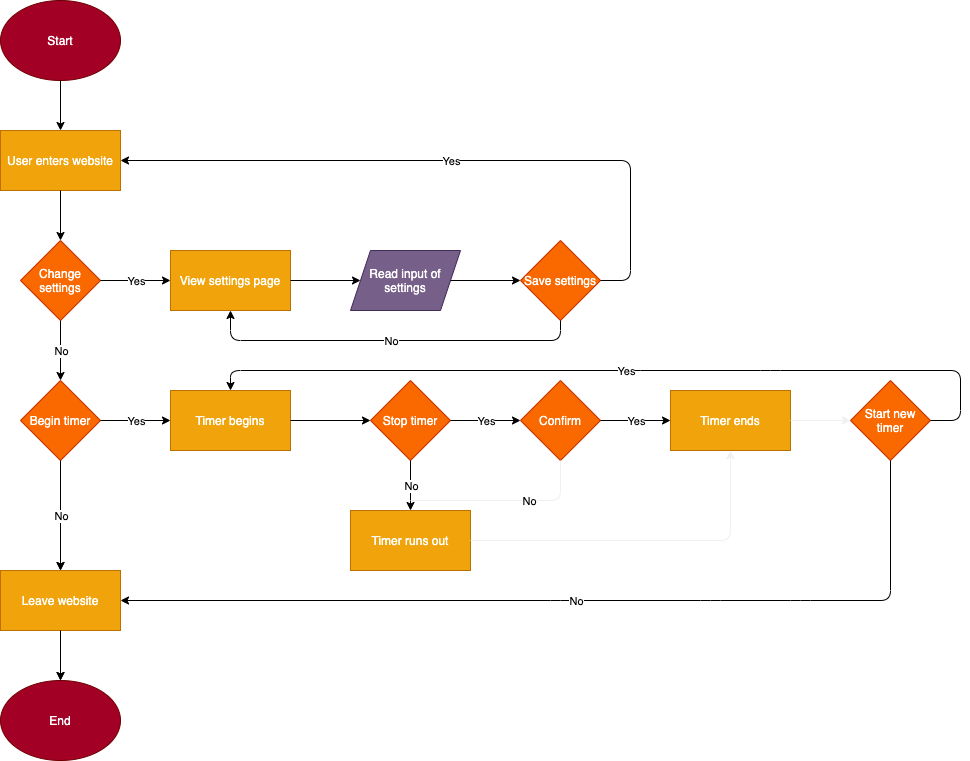

The diagram above was exported from draw.io. Its source (the exported page's mxGraphModel, read from the mxfile embedded in the PNG):
<mxGraphModel dx="920" dy="903" grid="1" gridSize="10" guides="1" tooltips="1" connect="1" arrows="1" fold="1" page="1" pageScale="1" pageWidth="850" pageHeight="1100" math="0" shadow="0">
  <root>
    <mxCell id="0" />
    <mxCell id="1" parent="0" />
    <mxCell id="2" value="Start" style="ellipse;whiteSpace=wrap;html=1;fillColor=#a20025;strokeColor=#6F0000;fontColor=#ffffff;" parent="1" vertex="1">
      <mxGeometry x="160" y="70" width="120" height="80" as="geometry" />
    </mxCell>
    <mxCell id="3" value="User enters website" style="rounded=0;whiteSpace=wrap;html=1;fillColor=#f0a30a;strokeColor=#BD7000;fontColor=#ffffff;" parent="1" vertex="1">
      <mxGeometry x="160" y="200" width="120" height="60" as="geometry" />
    </mxCell>
    <mxCell id="48" value="" style="edgeStyle=orthogonalEdgeStyle;rounded=0;orthogonalLoop=1;jettySize=auto;html=1;" parent="1" source="4" target="21" edge="1">
      <mxGeometry relative="1" as="geometry" />
    </mxCell>
    <mxCell id="4" value="Begin timer" style="rhombus;whiteSpace=wrap;html=1;fillColor=#fa6800;strokeColor=#C73500;fontColor=#ffffff;" parent="1" vertex="1">
      <mxGeometry x="180" y="450" width="80" height="80" as="geometry" />
    </mxCell>
    <mxCell id="6" value="Timer begins" style="rounded=0;whiteSpace=wrap;html=1;fillColor=#f0a30a;strokeColor=#BD7000;fontColor=#ffffff;" parent="1" vertex="1">
      <mxGeometry x="330" y="460" width="120" height="60" as="geometry" />
    </mxCell>
    <mxCell id="8" value="Change settings" style="rhombus;whiteSpace=wrap;html=1;fillColor=#fa6800;strokeColor=#C73500;fontColor=#ffffff;" parent="1" vertex="1">
      <mxGeometry x="180" y="310" width="80" height="80" as="geometry" />
    </mxCell>
    <mxCell id="9" value="View settings page" style="rounded=0;whiteSpace=wrap;html=1;fillColor=#f0a30a;strokeColor=#BD7000;fontColor=#ffffff;" parent="1" vertex="1">
      <mxGeometry x="330" y="320" width="120" height="60" as="geometry" />
    </mxCell>
    <mxCell id="13" value="" style="endArrow=classic;html=1;exitX=0.5;exitY=1;exitDx=0;exitDy=0;entryX=0.5;entryY=0;entryDx=0;entryDy=0;" parent="1" source="2" target="3" edge="1">
      <mxGeometry width="50" height="50" relative="1" as="geometry">
        <mxPoint x="230" y="320" as="sourcePoint" />
        <mxPoint x="280" y="270" as="targetPoint" />
      </mxGeometry>
    </mxCell>
    <mxCell id="14" value="" style="endArrow=classic;html=1;exitX=0.5;exitY=1;exitDx=0;exitDy=0;entryX=0.5;entryY=0;entryDx=0;entryDy=0;" parent="1" source="3" target="8" edge="1">
      <mxGeometry width="50" height="50" relative="1" as="geometry">
        <mxPoint x="230" y="320" as="sourcePoint" />
        <mxPoint x="280" y="270" as="targetPoint" />
      </mxGeometry>
    </mxCell>
    <mxCell id="15" value="" style="endArrow=classic;html=1;exitX=1;exitY=0.5;exitDx=0;exitDy=0;entryX=0;entryY=0.5;entryDx=0;entryDy=0;" parent="1" source="8" target="9" edge="1">
      <mxGeometry relative="1" as="geometry">
        <mxPoint x="200" y="310" as="sourcePoint" />
        <mxPoint x="300" y="310" as="targetPoint" />
      </mxGeometry>
    </mxCell>
    <mxCell id="16" value="Yes" style="edgeLabel;resizable=0;html=1;align=center;verticalAlign=middle;" parent="15" connectable="0" vertex="1">
      <mxGeometry relative="1" as="geometry" />
    </mxCell>
    <mxCell id="17" value="" style="endArrow=classic;html=1;exitX=0.5;exitY=1;exitDx=0;exitDy=0;entryX=0.5;entryY=0;entryDx=0;entryDy=0;" parent="1" source="8" target="4" edge="1">
      <mxGeometry relative="1" as="geometry">
        <mxPoint x="200" y="300" as="sourcePoint" />
        <mxPoint x="220" y="420" as="targetPoint" />
        <Array as="points" />
      </mxGeometry>
    </mxCell>
    <mxCell id="18" value="No" style="edgeLabel;resizable=0;html=1;align=center;verticalAlign=middle;" parent="17" connectable="0" vertex="1">
      <mxGeometry relative="1" as="geometry" />
    </mxCell>
    <mxCell id="57" value="" style="edgeStyle=orthogonalEdgeStyle;rounded=0;orthogonalLoop=1;jettySize=auto;html=1;" parent="1" source="21" target="38" edge="1">
      <mxGeometry relative="1" as="geometry" />
    </mxCell>
    <mxCell id="21" value="Leave website" style="rounded=0;whiteSpace=wrap;html=1;fillColor=#f0a30a;strokeColor=#BD7000;fontColor=#ffffff;" parent="1" vertex="1">
      <mxGeometry x="160" y="640" width="120" height="60" as="geometry" />
    </mxCell>
    <mxCell id="23" value="" style="endArrow=classic;html=1;exitX=1;exitY=0.5;exitDx=0;exitDy=0;entryX=0;entryY=0.5;entryDx=0;entryDy=0;" parent="1" source="4" target="6" edge="1">
      <mxGeometry relative="1" as="geometry">
        <mxPoint x="430.0000000000001" y="470" as="sourcePoint" />
        <mxPoint x="499.9999999999999" y="470" as="targetPoint" />
      </mxGeometry>
    </mxCell>
    <mxCell id="24" value="Yes" style="edgeLabel;resizable=0;html=1;align=center;verticalAlign=middle;" parent="23" connectable="0" vertex="1">
      <mxGeometry relative="1" as="geometry" />
    </mxCell>
    <mxCell id="25" value="" style="endArrow=classic;html=1;exitX=0.5;exitY=1;exitDx=0;exitDy=0;entryX=0.5;entryY=0;entryDx=0;entryDy=0;" parent="1" source="4" target="21" edge="1">
      <mxGeometry relative="1" as="geometry">
        <mxPoint x="290" y="550" as="sourcePoint" />
        <mxPoint x="390" y="550" as="targetPoint" />
      </mxGeometry>
    </mxCell>
    <mxCell id="26" value="No" style="edgeLabel;resizable=0;html=1;align=center;verticalAlign=middle;" parent="25" connectable="0" vertex="1">
      <mxGeometry relative="1" as="geometry" />
    </mxCell>
    <mxCell id="27" value="Save settings" style="rhombus;whiteSpace=wrap;html=1;fillColor=#fa6800;strokeColor=#C73500;fontColor=#ffffff;" parent="1" vertex="1">
      <mxGeometry x="680" y="310" width="80" height="80" as="geometry" />
    </mxCell>
    <mxCell id="29" value="Read input of settings" style="shape=parallelogram;perimeter=parallelogramPerimeter;whiteSpace=wrap;html=1;fixedSize=1;fillColor=#76608a;strokeColor=#432D57;fontColor=#ffffff;" parent="1" vertex="1">
      <mxGeometry x="510" y="320" width="110" height="60" as="geometry" />
    </mxCell>
    <mxCell id="30" value="" style="endArrow=classic;html=1;exitX=1;exitY=0.5;exitDx=0;exitDy=0;entryX=0;entryY=0.5;entryDx=0;entryDy=0;" parent="1" source="9" target="29" edge="1">
      <mxGeometry width="50" height="50" relative="1" as="geometry">
        <mxPoint x="460" y="350" as="sourcePoint" />
        <mxPoint x="520" y="350" as="targetPoint" />
      </mxGeometry>
    </mxCell>
    <mxCell id="31" value="" style="endArrow=classic;html=1;entryX=0;entryY=0.5;entryDx=0;entryDy=0;" parent="1" source="29" target="27" edge="1">
      <mxGeometry width="50" height="50" relative="1" as="geometry">
        <mxPoint x="650" y="400" as="sourcePoint" />
        <mxPoint x="680" y="350" as="targetPoint" />
      </mxGeometry>
    </mxCell>
    <mxCell id="32" value="" style="endArrow=classic;html=1;exitX=1;exitY=0.5;exitDx=0;exitDy=0;entryX=1;entryY=0.5;entryDx=0;entryDy=0;" parent="1" source="27" target="3" edge="1">
      <mxGeometry relative="1" as="geometry">
        <mxPoint x="440" y="480" as="sourcePoint" />
        <mxPoint x="710" y="480" as="targetPoint" />
        <Array as="points">
          <mxPoint x="790" y="350" />
          <mxPoint x="790" y="230" />
        </Array>
      </mxGeometry>
    </mxCell>
    <mxCell id="33" value="Yes" style="edgeLabel;resizable=0;html=1;align=center;verticalAlign=middle;" parent="32" connectable="0" vertex="1">
      <mxGeometry relative="1" as="geometry" />
    </mxCell>
    <mxCell id="34" value="" style="endArrow=classic;html=1;exitX=0.5;exitY=1;exitDx=0;exitDy=0;" parent="1" source="27" edge="1">
      <mxGeometry relative="1" as="geometry">
        <mxPoint x="230" y="400" as="sourcePoint" />
        <mxPoint x="390" y="380" as="targetPoint" />
        <Array as="points">
          <mxPoint x="720" y="410" />
          <mxPoint x="390" y="410" />
        </Array>
      </mxGeometry>
    </mxCell>
    <mxCell id="35" value="No" style="edgeLabel;resizable=0;html=1;align=center;verticalAlign=middle;" parent="34" connectable="0" vertex="1">
      <mxGeometry relative="1" as="geometry" />
    </mxCell>
    <mxCell id="38" value="End" style="ellipse;whiteSpace=wrap;html=1;fillColor=#a20025;strokeColor=#6F0000;fontColor=#ffffff;" parent="1" vertex="1">
      <mxGeometry x="160" y="750" width="120" height="80" as="geometry" />
    </mxCell>
    <mxCell id="39" value="" style="endArrow=classic;html=1;exitX=0.5;exitY=1;exitDx=0;exitDy=0;entryX=0.5;entryY=0;entryDx=0;entryDy=0;" parent="1" source="21" target="38" edge="1">
      <mxGeometry width="50" height="50" relative="1" as="geometry">
        <mxPoint x="230" y="190" as="sourcePoint" />
        <mxPoint x="230" y="230" as="targetPoint" />
      </mxGeometry>
    </mxCell>
    <mxCell id="43" value="Timer runs out" style="rounded=0;whiteSpace=wrap;html=1;fillColor=#f0a30a;strokeColor=#BD7000;fontColor=#ffffff;" parent="1" vertex="1">
      <mxGeometry x="510" y="580" width="120" height="60" as="geometry" />
    </mxCell>
    <mxCell id="51" value="Start new timer" style="rhombus;whiteSpace=wrap;html=1;fillColor=#fa6800;strokeColor=#C73500;fontColor=#ffffff;" parent="1" vertex="1">
      <mxGeometry x="1010" y="450" width="80" height="80" as="geometry" />
    </mxCell>
    <mxCell id="52" value="Stop timer" style="rhombus;whiteSpace=wrap;html=1;fillColor=#fa6800;strokeColor=#C73500;fontColor=#ffffff;" parent="1" vertex="1">
      <mxGeometry x="530" y="450" width="80" height="80" as="geometry" />
    </mxCell>
    <mxCell id="53" value="" style="endArrow=classic;html=1;exitX=1;exitY=0.5;exitDx=0;exitDy=0;entryX=0;entryY=0.5;entryDx=0;entryDy=0;" parent="1" source="6" target="52" edge="1">
      <mxGeometry width="50" height="50" relative="1" as="geometry">
        <mxPoint x="680" y="650" as="sourcePoint" />
        <mxPoint x="730" y="600" as="targetPoint" />
      </mxGeometry>
    </mxCell>
    <mxCell id="54" value="" style="endArrow=classic;html=1;exitX=1;exitY=0.5;exitDx=0;exitDy=0;entryX=0;entryY=0.5;entryDx=0;entryDy=0;" parent="1" source="52" target="68" edge="1">
      <mxGeometry relative="1" as="geometry">
        <mxPoint x="270" y="370" as="sourcePoint" />
        <mxPoint x="340" y="370" as="targetPoint" />
        <Array as="points" />
      </mxGeometry>
    </mxCell>
    <mxCell id="55" value="Yes" style="edgeLabel;resizable=0;html=1;align=center;verticalAlign=middle;" parent="54" connectable="0" vertex="1">
      <mxGeometry relative="1" as="geometry" />
    </mxCell>
    <mxCell id="59" value="" style="endArrow=classic;html=1;exitX=0.5;exitY=1;exitDx=0;exitDy=0;entryX=0.5;entryY=0;entryDx=0;entryDy=0;" parent="1" source="52" target="43" edge="1">
      <mxGeometry relative="1" as="geometry">
        <mxPoint x="230" y="540" as="sourcePoint" />
        <mxPoint x="230" y="590" as="targetPoint" />
      </mxGeometry>
    </mxCell>
    <mxCell id="60" value="No" style="edgeLabel;resizable=0;html=1;align=center;verticalAlign=middle;" parent="59" connectable="0" vertex="1">
      <mxGeometry relative="1" as="geometry" />
    </mxCell>
    <mxCell id="62" value="" style="endArrow=classic;html=1;exitX=1;exitY=0.5;exitDx=0;exitDy=0;entryX=0.5;entryY=0;entryDx=0;entryDy=0;" parent="1" source="51" target="6" edge="1">
      <mxGeometry relative="1" as="geometry">
        <mxPoint x="620" y="500" as="sourcePoint" />
        <mxPoint x="690" y="500" as="targetPoint" />
        <Array as="points">
          <mxPoint x="1120" y="490" />
          <mxPoint x="1120" y="440" />
          <mxPoint x="930" y="440" />
          <mxPoint x="790" y="440" />
          <mxPoint x="390" y="440" />
        </Array>
      </mxGeometry>
    </mxCell>
    <mxCell id="63" value="Yes" style="edgeLabel;resizable=0;html=1;align=center;verticalAlign=middle;" parent="62" connectable="0" vertex="1">
      <mxGeometry relative="1" as="geometry" />
    </mxCell>
    <mxCell id="66" value="" style="endArrow=classic;html=1;exitX=0.5;exitY=1;exitDx=0;exitDy=0;entryX=1;entryY=0.5;entryDx=0;entryDy=0;" parent="1" source="51" target="21" edge="1">
      <mxGeometry relative="1" as="geometry">
        <mxPoint x="230" y="540" as="sourcePoint" />
        <mxPoint x="720" y="660" as="targetPoint" />
        <Array as="points">
          <mxPoint x="1050" y="670" />
          <mxPoint x="960" y="670" />
          <mxPoint x="870" y="670" />
          <mxPoint x="720" y="670" />
        </Array>
      </mxGeometry>
    </mxCell>
    <mxCell id="67" value="No" style="edgeLabel;resizable=0;html=1;align=center;verticalAlign=middle;" parent="66" connectable="0" vertex="1">
      <mxGeometry relative="1" as="geometry" />
    </mxCell>
    <mxCell id="68" value="Confirm" style="rhombus;whiteSpace=wrap;html=1;fillColor=#fa6800;strokeColor=#C73500;fontColor=#ffffff;" vertex="1" parent="1">
      <mxGeometry x="680" y="450" width="80" height="80" as="geometry" />
    </mxCell>
    <mxCell id="70" value="" style="endArrow=classic;html=1;exitX=1;exitY=0.5;exitDx=0;exitDy=0;entryX=0;entryY=0.5;entryDx=0;entryDy=0;" edge="1" parent="1" source="68" target="82">
      <mxGeometry relative="1" as="geometry">
        <mxPoint x="760" y="489.5" as="sourcePoint" />
        <mxPoint x="830" y="489.5" as="targetPoint" />
        <Array as="points" />
      </mxGeometry>
    </mxCell>
    <mxCell id="71" value="Yes" style="edgeLabel;resizable=0;html=1;align=center;verticalAlign=middle;" connectable="0" vertex="1" parent="70">
      <mxGeometry relative="1" as="geometry" />
    </mxCell>
    <mxCell id="79" value="" style="endArrow=none;html=1;strokeColor=#f0f0f0;entryX=0.5;entryY=1;entryDx=0;entryDy=0;" edge="1" parent="1" target="68">
      <mxGeometry width="50" height="50" relative="1" as="geometry">
        <mxPoint x="570" y="570" as="sourcePoint" />
        <mxPoint x="640" y="440" as="targetPoint" />
        <Array as="points">
          <mxPoint x="720" y="570" />
        </Array>
      </mxGeometry>
    </mxCell>
    <mxCell id="80" value="No" style="edgeLabel;html=1;align=center;verticalAlign=middle;resizable=0;points=[];" vertex="1" connectable="0" parent="79">
      <mxGeometry x="0.249" relative="1" as="geometry">
        <mxPoint as="offset" />
      </mxGeometry>
    </mxCell>
    <mxCell id="82" value="Timer ends" style="rounded=0;whiteSpace=wrap;html=1;fillColor=#f0a30a;strokeColor=#BD7000;fontColor=#ffffff;" vertex="1" parent="1">
      <mxGeometry x="830" y="460" width="120" height="60" as="geometry" />
    </mxCell>
    <mxCell id="85" value="" style="endArrow=classic;html=1;strokeColor=#f0f0f0;exitX=1;exitY=0.5;exitDx=0;exitDy=0;entryX=0.5;entryY=1;entryDx=0;entryDy=0;" edge="1" parent="1" source="43" target="82">
      <mxGeometry width="50" height="50" relative="1" as="geometry">
        <mxPoint x="740" y="550" as="sourcePoint" />
        <mxPoint x="790" y="500" as="targetPoint" />
        <Array as="points">
          <mxPoint x="890" y="610" />
        </Array>
      </mxGeometry>
    </mxCell>
    <mxCell id="86" value="" style="endArrow=classic;html=1;strokeColor=#f0f0f0;exitX=1;exitY=0.5;exitDx=0;exitDy=0;entryX=0;entryY=0.5;entryDx=0;entryDy=0;" edge="1" parent="1" source="82" target="51">
      <mxGeometry width="50" height="50" relative="1" as="geometry">
        <mxPoint x="740" y="550" as="sourcePoint" />
        <mxPoint x="790" y="500" as="targetPoint" />
      </mxGeometry>
    </mxCell>
  </root>
</mxGraphModel>